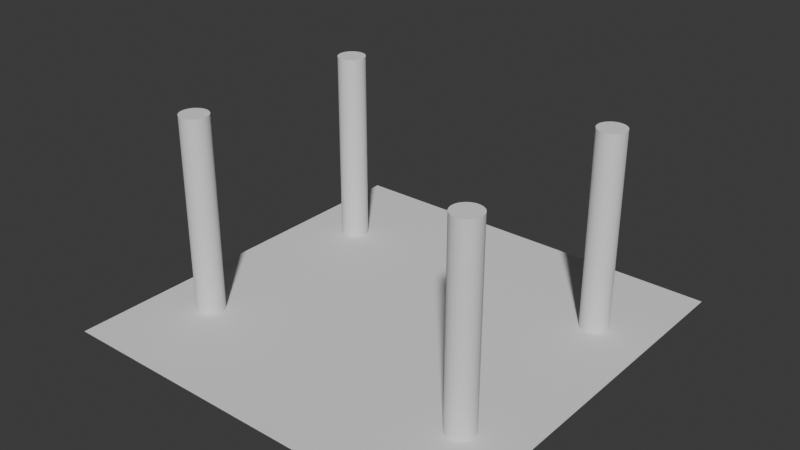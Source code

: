 # Source: boss_room.blend  (saved by Blender 4.5.90; exported with 4.5.12 LTS)
import bpy
from mathutils import Matrix  # noqa: F401  (used for matrix-valued properties, if any)

bpy.ops.wm.read_factory_settings(use_empty=True)
scene = bpy.context.scene
scene.name = 'Scene'

# ---- collections
col_collection = bpy.data.collections.new('Collection'); scene.collection.children.link(col_collection)

# ---- world
world_world = bpy.data.worlds.new('World'); scene.world = world_world
world_world.use_nodes = True; world_world.node_tree.nodes.clear()
_N = world_world.node_tree.nodes; _L = world_world.node_tree.links
n0 = _N.new('ShaderNodeOutputWorld'); n0.name = 'World Output'; n0.location = (200, 100)
n1 = _N.new('ShaderNodeBackground'); n1.name = 'Background'; n1.location = (-200, 100)
n1.inputs[0].default_value = (0.05088, 0.05088, 0.05088, 1.0)
_L.new(n1.outputs[0], n0.inputs[0])
n0.is_active_output = True
world_world.color = (0.05088, 0.05088, 0.05088)
world_world.sun_shadow_jitter_overblur = 0.0

# ---- meshes
me_005 = bpy.data.meshes.new('平面.005')
me_005.from_pydata([(58.21, 58.21, 0.0), (-58.21, 58.21, 0.0), (58.21, -58.21, 0.0), (-58.21, -58.21, 0.0)], [], [(0, 1, 3, 2)])
_uv = me_005.uv_layers.new(name='UV贴图')
_uv.uv.foreach_set('vector', [0.0, 0.0, 1.0, 0.0, 1.0, 1.0, 0.0, 1.0])
me_005.update()
me_cylinder = bpy.data.meshes.new('Cylinder')
me_cylinder.from_pydata([(0.0, 1.0, -1.0), (0.0, 1.0, 13.29), (0.1951, 0.9808, -1.0), (0.1951, 0.9808, 13.29), (0.3827, 0.9239, -1.0), (0.3827, 0.9239, 13.29), (0.5556, 0.8315, -1.0), (0.5556, 0.8315, 13.29), (0.7071, 0.7071, -1.0), (0.7071, 0.7071, 13.29), (0.8315, 0.5556, -1.0), (0.8315, 0.5556, 13.29), (0.9239, 0.3827, -1.0), (0.9239, 0.3827, 13.29), (0.9808, 0.1951, -1.0), (0.9808, 0.1951, 13.29), (1.0, 0.0, -1.0), (1.0, 0.0, 13.29), (0.9808, -0.1951, -1.0), (0.9808, -0.1951, 13.29), (0.9239, -0.3827, -1.0), (0.9239, -0.3827, 13.29), (0.8315, -0.5556, -1.0), (0.8315, -0.5556, 13.29), (0.7071, -0.7071, -1.0), (0.7071, -0.7071, 13.29), (0.5556, -0.8315, -1.0), (0.5556, -0.8315, 13.29), (0.3827, -0.9239, -1.0), (0.3827, -0.9239, 13.29), (0.1951, -0.9808, -1.0), (0.1951, -0.9808, 13.29), (0.0, -1.0, -1.0), (0.0, -1.0, 13.29), (-0.1951, -0.9808, -1.0), (-0.1951, -0.9808, 13.29), (-0.3827, -0.9239, -1.0), (-0.3827, -0.9239, 13.29), (-0.5556, -0.8315, -1.0), (-0.5556, -0.8315, 13.29), (-0.7071, -0.7071, -1.0), (-0.7071, -0.7071, 13.29), (-0.8315, -0.5556, -1.0), (-0.8315, -0.5556, 13.29), (-0.9239, -0.3827, -1.0), (-0.9239, -0.3827, 13.29), (-0.9808, -0.1951, -1.0), (-0.9808, -0.1951, 13.29), (-1.0, 0.0, -1.0), (-1.0, 0.0, 13.29), (-0.9808, 0.1951, -1.0), (-0.9808, 0.1951, 13.29), (-0.9239, 0.3827, -1.0), (-0.9239, 0.3827, 13.29), (-0.8315, 0.5556, -1.0), (-0.8315, 0.5556, 13.29), (-0.7071, 0.7071, -1.0), (-0.7071, 0.7071, 13.29), (-0.5556, 0.8315, -1.0), (-0.5556, 0.8315, 13.29), (-0.3827, 0.9239, -1.0), (-0.3827, 0.9239, 13.29), (-0.1951, 0.9808, -1.0), (-0.1951, 0.9808, 13.29)], [], [(0, 1, 3, 2), (2, 3, 5, 4), (4, 5, 7, 6), (6, 7, 9, 8), (8, 9, 11, 10), (10, 11, 13, 12), (12, 13, 15, 14), (14, 15, 17, 16), (16, 17, 19, 18), (18, 19, 21, 20), (20, 21, 23, 22), (22, 23, 25, 24), (24, 25, 27, 26), (26, 27, 29, 28), (28, 29, 31, 30), (30, 31, 33, 32), (32, 33, 35, 34), (34, 35, 37, 36), (36, 37, 39, 38), (38, 39, 41, 40), (40, 41, 43, 42), (42, 43, 45, 44), (44, 45, 47, 46), (46, 47, 49, 48), (48, 49, 51, 50), (50, 51, 53, 52), (52, 53, 55, 54), (54, 55, 57, 56), (56, 57, 59, 58), (58, 59, 61, 60), (3, 1, 63, 61, 59, 57, 55, 53, 51, 49, 47, 45, 43, 41, 39, 37, 35, 33, 31, 29, 27, 25, 23, 21, 19, 17, 15, 13, 11, 9, 7, 5), (60, 61, 63, 62), (62, 63, 1, 0), (0, 2, 4, 6, 8, 10, 12, 14, 16, 18, 20, 22, 24, 26, 28, 30, 32, 34, 36, 38, 40, 42, 44, 46, 48, 50, 52, 54, 56, 58, 60, 62)])
_uv = me_cylinder.uv_layers.new(name='UVMap')
_uv.uv.foreach_set('vector', [1.0, 0.5, 1.0, 1.0, 0.9688, 1.0, 0.9688, 0.5, 0.9688, 0.5, 0.9688, 1.0, 0.9375, 1.0, 0.9375, 0.5, 0.9375, 0.5, 0.9375, 1.0, 0.9062, 1.0, 0.9062, 0.5, 0.9062, 0.5, 0.9062, 1.0, 0.875, 1.0, 0.875, 0.5, 0.875, 0.5, 0.875, 1.0, 0.8438, 1.0, 0.8438, 0.5, 0.8438, 0.5, 0.8438, 1.0, 0.8125, 1.0, 0.8125, 0.5, 0.8125, 0.5, 0.8125, 1.0, 0.7812, 1.0, 0.7812, 0.5, 0.7812, 0.5, 0.7812, 1.0, 0.75, 1.0, 0.75, 0.5, 0.75, 0.5, 0.75, 1.0, 0.7188, 1.0, 0.7188, 0.5, 0.7188, 0.5, 0.7188, 1.0, 0.6875, 1.0, 0.6875, 0.5, 0.6875, 0.5, 0.6875, 1.0, 0.6562, 1.0, 0.6562, 0.5, 0.6562, 0.5, 0.6562, 1.0, 0.625, 1.0, 0.625, 0.5, 0.625, 0.5, 0.625, 1.0, 0.5938, 1.0, 0.5938, 0.5, 0.5938, 0.5, 0.5938, 1.0, 0.5625, 1.0, 0.5625, 0.5, 0.5625, 0.5, 0.5625, 1.0, 0.5312, 1.0, 0.5312, 0.5, 0.5312, 0.5, 0.5312, 1.0, 0.5, 1.0, 0.5, 0.5, 0.5, 0.5, 0.5, 1.0, 0.4688, 1.0, 0.4688, 0.5, 0.4688, 0.5, 0.4688, 1.0, 0.4375, 1.0, 0.4375, 0.5, 0.4375, 0.5, 0.4375, 1.0, 0.4062, 1.0, 0.4062, 0.5, 0.4062, 0.5, 0.4062, 1.0, 0.375, 1.0, 0.375, 0.5, 0.375, 0.5, 0.375, 1.0, 0.3438, 1.0, 0.3438, 0.5, 0.3438, 0.5, 0.3438, 1.0, 0.3125, 1.0, 0.3125, 0.5, 0.3125, 0.5, 0.3125, 1.0, 0.2812, 1.0, 0.2812, 0.5, 0.2812, 0.5, 0.2812, 1.0, 0.25, 1.0, 0.25, 0.5, 0.25, 0.5, 0.25, 1.0, 0.2188, 1.0, 0.2188, 0.5, 0.2188, 0.5, 0.2188, 1.0, 0.1875, 1.0, 0.1875, 0.5, 0.1875, 0.5, 0.1875, 1.0, 0.1562, 1.0, 0.1562, 0.5, 0.1562, 0.5, 0.1562, 1.0, 0.125, 1.0, 0.125, 0.5, 0.125, 0.5, 0.125, 1.0, 0.09375, 1.0, 0.09375, 0.5, 0.09375, 0.5, 0.09375, 1.0, 0.0625, 1.0, 0.0625, 0.5, 0.2968, 0.4854, 0.25, 0.49, 0.2032, 0.4854, 0.1582, 0.4717, 0.1167, 0.4496, 0.08029, 0.4197, 0.05045, 0.3833, 0.02827, 0.3418, 0.01461, 0.2968, 0.01, 0.25, 0.01461, 0.2032, 0.02827, 0.1582, 0.05045, 0.1167, 0.08029, 0.08029, 0.1167, 0.05045, 0.1582, 0.02827, 0.2032, 0.01461, 0.25, 0.01, 0.2968, 0.01461, 0.3418, 0.02827, 0.3833, 0.05045, 0.4197, 0.08029, 0.4496, 0.1167, 0.4717, 0.1582, 0.4854, 0.2032, 0.49, 0.25, 0.4854, 0.2968, 0.4717, 0.3418, 0.4496, 0.3833, 0.4197, 0.4197, 0.3833, 0.4496, 0.3418, 0.4717, 0.0625, 0.5, 0.0625, 1.0, 0.03125, 1.0, 0.03125, 0.5, 0.03125, 0.5, 0.03125, 1.0, 0.0, 1.0, 0.0, 0.5, 0.75, 0.49, 0.7968, 0.4854, 0.8418, 0.4717, 0.8833, 0.4496, 0.9197, 0.4197, 0.9496, 0.3833, 0.9717, 0.3418, 0.9854, 0.2968, 0.99, 0.25, 0.9854, 0.2032, 0.9717, 0.1582, 0.9496, 0.1167, 0.9197, 0.08029, 0.8833, 0.05045, 0.8418, 0.02827, 0.7968, 0.01461, 0.75, 0.01, 0.7032, 0.01461, 0.6582, 0.02827, 0.6167, 0.05045, 0.5803, 0.08029, 0.5504, 0.1167, 0.5283, 0.1582, 0.5146, 0.2032, 0.51, 0.25, 0.5146, 0.2968, 0.5283, 0.3418, 0.5504, 0.3833, 0.5803, 0.4197, 0.6167, 0.4496, 0.6582, 0.4717, 0.7032, 0.4854])
me_cylinder.update()

# ---- objects
ob_plain = bpy.data.objects.new('plain', me_005)
ob_cylinder = bpy.data.objects.new('Cylinder', me_cylinder)

# ---- transforms, parenting, visibility, modifiers, constraints
ob_plain.location = (0.0, 0.0, 0.0)
ob_plain.scale = (1.961, 1.961, 1.961)
ob_cylinder.location = (-82.3, -56.93, 5.316)
ob_cylinder.scale = (7.821, 7.821, 7.821)
_m = ob_cylinder.modifiers.new('Mirror', 'MIRROR')
_m.use_axis = (True, True, False)
_m.mirror_object = ob_plain

# ---- collection membership
col_collection.objects.link(ob_plain)
col_collection.objects.link(ob_cylinder)

# ---- scene / render settings (as saved in the file)
scene.frame_start = 1; scene.frame_end = 250; scene.frame_set(1)
scene.render.engine = 'BLENDER_EEVEE_NEXT'
bpy.context.view_layer.update()

# ---- added for rendering (the .blend has no active camera and no usable light): camera, sun
cam_auto = bpy.data.cameras.new('AutoCamera')
cam_auto.lens = 50.0
cam_auto.sensor_width = 36.0
cam_auto.clip_end = 5548.31
ob_auto_camera = bpy.data.objects.new('AutoCamera', cam_auto)
scene.collection.objects.link(ob_auto_camera)
ob_auto_camera.location = (316.145, -379.374, 306.292)
ob_auto_camera.rotation_euler = (1.09748, -7.21219e-08, 0.694738)
scene.camera = ob_auto_camera
light_auto_sun = bpy.data.lights.new('AutoSun', 'SUN')
light_auto_sun.energy = 3.0
light_auto_sun.angle = 0.0523599
ob_auto_sun = bpy.data.objects.new('AutoSun', light_auto_sun)
scene.collection.objects.link(ob_auto_sun)
ob_auto_sun.rotation_euler = (0.872665, 0.174533, 0.523599)
bpy.context.view_layer.update()
